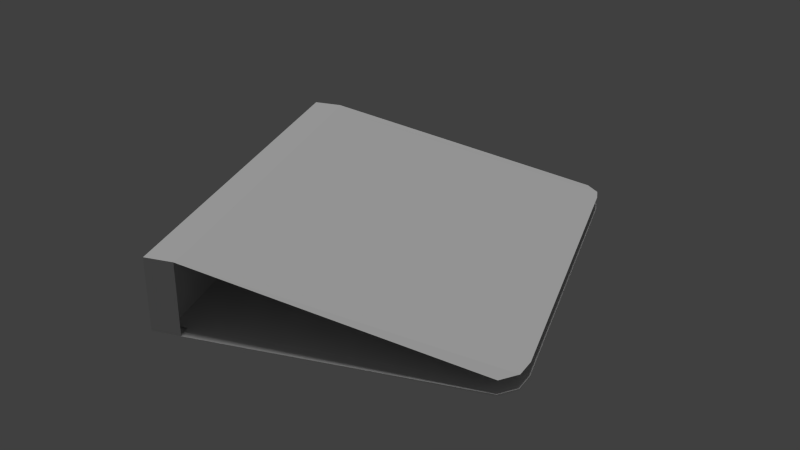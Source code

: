 # Source: blender.blend  (saved by Blender 2.74.0; exported with 4.5.12 LTS)
import bpy
from mathutils import Matrix  # noqa: F401  (used for matrix-valued properties, if any)

bpy.ops.wm.read_factory_settings(use_empty=True)
scene = bpy.context.scene
scene.name = 'Scene'

# ---- collections
col_collection_1 = bpy.data.collections.new('Collection 1'); scene.collection.children.link(col_collection_1)

# ---- materials (node trees are filled in below, after node groups)
mat_mat_binder = bpy.data.materials.new('mat_binder')
mat_mat_binder.alpha_threshold = 0.0
mat_mat_binder.use_transparent_shadow = False
mat_mat_binder.roughness = 0.5

# ---- material node trees

# ---- world
world_world = bpy.data.worlds.new('World'); scene.world = world_world
world_world.color = (0.05088, 0.05088, 0.05088)
world_world.use_sun_shadow = False
world_world.sun_shadow_jitter_overblur = 0.0
world_world.cycles.sampling_method = 'MANUAL'
world_world.cycles.sample_map_resolution = 256

# ---- lights
light_hemi = bpy.data.lights.new('Hemi', 'SUN')
light_hemi.transmission_factor = 0.0
light_hemi.angle = 0.1993
light_hemi.energy = 1.0
light_hemi.shadow_buffer_clip_start = 0.5
light_hemi.shadow_soft_size = 0.1
light_hemi.shadow_cascade_max_distance = 1000.0
light_hemi.cycles.use_multiple_importance_sampling = False

# ---- meshes
me_cube = bpy.data.meshes.new('Cube')
me_cube.from_pydata([(-1.0, -1.0, -1.0), (-1.0, -1.0, 4.534), (-1.0, 0.9121, -1.0), (-1.0, 0.9121, 0.1669), (0.9715, -1.0, -1.0), (0.9715, -1.0, 4.534), (0.9674, 0.8826, -1.0), (0.9674, 0.8826, 0.1669), (0.7959, 1.0, 0.1669), (0.7959, 1.0, -1.0), (0.7959, -1.0, 4.534), (0.7959, -1.0, -1.0), (-0.8615, 1.0, -1.0), (-0.8615, -1.0, 4.534), (-0.8615, 1.0, 0.1669), (-0.8615, -1.0, -1.0), (0.898, 0.9737, 0.1669), (0.9, -1.0, -1.0), (0.898, 0.9737, -1.0), (0.9, -1.0, 4.534), (-0.9307, 0.9871, -1.0), (-0.9307, -1.0, 4.534), (-0.9307, 0.9871, 0.1669), (-0.9307, -1.0, -1.0), (-1.0, -0.8228, 4.534), (-1.0, -0.8228, -1.0), (0.9711, -0.8256, 4.534), (0.9711, -0.8256, -1.0), (0.7959, -0.8147, 4.534), (0.7959, -0.8147, -1.0), (-0.8615, -0.8147, -1.0), (-0.8615, -0.8147, 4.534), (0.8998, -0.8171, 4.534), (0.8998, -0.8171, -1.0), (-0.9307, -0.8159, -1.0), (-0.9307, -0.8159, 4.534), (-0.9273, -0.9273, -0.9273), (-0.9273, -0.9273, 4.461), (-1.0, 0.9121, -0.874), (-0.9394, 0.8097, 0.1254), (0.8986, -0.9273, -0.9273), (0.8986, -0.9273, 4.462), (0.9674, 0.8826, -0.874), (0.8981, 0.7848, 0.1278), (0.7881, 0.8838, 0.1188), (0.7959, 1.0, -0.874), (0.7959, -0.9109, 4.445), (0.7959, -0.9109, -0.9109), (-0.8615, 1.0, -0.874), (-0.8615, -0.9109, 4.445), (-0.8557, 0.8837, 0.1186), (-0.8615, -0.9109, -0.9109), (0.8579, 0.8631, 0.1218), (0.9, -0.9109, -0.9109), (0.898, 0.9737, -0.874), (0.9, -0.9109, 4.445), (-0.9307, 0.9871, -0.874), (-0.9307, -0.9109, 4.445), (-0.8968, 0.8749, 0.1208), (-0.9307, -0.9109, -0.9109), (-0.9147, -0.8689, 4.454), (-0.9437, -0.8228, -0.8873), (0.8831, -0.869, 4.455), (0.9148, -0.8257, -0.8873), (0.791, -0.8849, 4.43), (0.7959, -0.8147, -0.874), (-0.8615, -0.8147, -0.874), (-0.8579, -0.8848, 4.43), (0.8727, -0.8841, 4.431), (0.8998, -0.8171, -0.874), (-0.9307, -0.8159, -0.874), (-0.908, -0.8839, 4.431)], [(62, 68), (62, 63), (60, 61)], [(26, 5, 4, 27), (21, 1, 0, 23), (33, 18, 6, 27), (35, 22, 3, 24), (32, 16, 8, 28), (30, 12, 9, 29), (19, 10, 11, 17), (34, 20, 12, 30), (28, 8, 14, 31), (10, 13, 15, 11), (5, 19, 17, 4), (26, 7, 16, 32), (29, 9, 18, 33), (25, 2, 20, 34), (31, 14, 22, 35), (13, 21, 23, 15), (13, 31, 35, 21), (0, 25, 34, 23), (11, 29, 33, 17), (5, 26, 32, 19), (10, 28, 31, 13), (23, 34, 30, 15), (15, 30, 29, 11), (19, 32, 28, 10), (21, 35, 24, 1), (17, 33, 27, 4), (1, 24, 25, 0), (59, 36, 37, 57), (63, 42, 54, 69), (64, 44, 52, 68), (65, 45, 48, 66), (53, 47, 46, 55), (66, 48, 56, 70), (47, 51, 49, 46), (40, 53, 55, 41), (69, 54, 45, 65), (70, 56, 38, 61), (51, 59, 57, 49), (57, 71, 67, 49), (59, 70, 61, 36), (53, 69, 65, 47), (49, 67, 64, 46), (51, 66, 70, 59), (47, 65, 66, 51), (46, 64, 68, 55), (40, 63, 69, 53), (16, 7, 43, 52), (20, 2, 38, 56), (27, 6, 42, 63), (14, 8, 44, 50), (18, 9, 45, 54), (9, 12, 48, 45), (22, 14, 50, 58), (8, 16, 52, 44), (6, 18, 54, 42), (12, 20, 56, 48), (3, 22, 58, 39), (2, 25, 61, 38)])
_uv = me_cube.uv_layers.new(name='UVMap')
_uv.uv.foreach_set('vector', [0.3251, 0.9818, 0.3454, 0.9962, 0.07376, 0.3799, 0.08292, 0.4017, 0.3067, 0.9945, 0.3175, 0.9965, 0.00626, 0.4392, 0.002267, 0.4482, 0.08076, 0.4008, 0.05014, 0.4068, 0.05082, 0.4085, 0.08292, 0.4017, 0.3395, 0.9917, 0.4799, 0.5754, 0.4882, 0.5784, 0.3276, 0.9999, 0.3163, 0.9718, 0.3196, 0.5168, 0.3315, 0.53, 0.3062, 0.951, 0.02169, 0.4412, 0.02407, 0.4059, 0.05159, 0.4032, 0.0812, 0.4079, 0.3666, 0.9954, 0.3676, 0.9492, 0.1053, 0.3898, 0.08093, 0.3632, 0.01487, 0.4357, 0.02462, 0.4054, 0.02407, 0.4059, 0.02169, 0.4412, -0.0004101, 1.01, -0.0004101, -0.005918, 1.003, -0.005918, 1.003, 1.01, 0.6289, 0.4506, 0.494, 0.4506, 0.494, 0.0001177, 0.6289, 0.0001177, 0.3454, 0.9962, 0.3666, 0.9954, 0.08093, 0.3632, 0.07376, 0.3799, 0.3251, 0.9818, 0.3132, 0.505, 0.3196, 0.5168, 0.3163, 0.9718, 0.0812, 0.4079, 0.05159, 0.4032, 0.05014, 0.4068, 0.08076, 0.4008, 0.007794, 0.4308, 0.02475, 0.4058, 0.02462, 0.4054, 0.01487, 0.4357, 0.3521, 0.9794, 0.4749, 0.5732, 0.4799, 0.5754, 0.3395, 0.9917, 0.2931, 0.9889, 0.3067, 0.9945, 0.002267, 0.4482, 0.0001177, 0.4597, 0.2931, 0.9889, 0.3521, 0.9794, 0.3395, 0.9917, 0.3067, 0.9945, 0.00626, 0.4392, 0.007794, 0.4308, 0.01487, 0.4357, 0.002267, 0.4482, 0.1053, 0.3898, 0.0812, 0.4079, 0.08076, 0.4008, 0.08093, 0.3632, 0.3454, 0.9962, 0.3251, 0.9818, 0.3163, 0.9718, 0.3666, 0.9954, 0.3676, 0.9492, 0.3062, 0.951, 0.3521, 0.9794, 0.2931, 0.9889, 0.002267, 0.4482, 0.01487, 0.4357, 0.02169, 0.4412, 0.0001177, 0.4597, 0.0001177, 0.4597, 0.02169, 0.4412, 0.0812, 0.4079, 0.1053, 0.3898, 0.3666, 0.9954, 0.3163, 0.9718, 0.3062, 0.951, 0.3676, 0.9492, 0.3067, 0.9945, 0.3395, 0.9917, 0.3276, 0.9999, 0.3175, 0.9965, 0.08093, 0.3632, 0.08076, 0.4008, 0.08292, 0.4017, 0.07376, 0.3799, 0.3175, 0.9965, 0.3276, 0.9999, 0.007794, 0.4308, 0.00626, 0.4392, 0.01166, 0.3599, 0.007794, 0.3563, 0.3166, 0.0001177, 0.3167, 0.002154, 0.09066, 0.4223, 0.05096, 0.4095, 0.05015, 0.4111, 0.08949, 0.4219, 0.4341, 0.09737, 0.3334, 0.5091, 0.3213, 0.5004, 0.4352, 0.09774, 0.08964, 0.4125, 0.05169, 0.4147, 0.02578, 0.4048, 0.03816, 0.3768, 0.1061, 0.4359, 0.1083, 0.425, 0.4292, 0.09843, 0.4352, 0.09992, 0.03816, 0.3768, 0.02578, 0.4048, 0.02522, 0.4049, 0.02529, 0.3917, 0.1083, 0.425, 0.02352, 0.3544, 0.3213, 0.006091, 0.4292, 0.09843, 0.1072, 0.4441, 0.1061, 0.4359, 0.4352, 0.09992, 0.4356, 0.09717, 0.08949, 0.4219, 0.05015, 0.4111, 0.05169, 0.4147, 0.08964, 0.4125, 0.02529, 0.3917, 0.02522, 0.4049, 0.02478, 0.4049, 0.01661, 0.4035, 0.02352, 0.3544, 0.01166, 0.3599, 0.3167, 0.002154, 0.3213, 0.006091, 0.3167, 0.002154, 0.32, 0.001405, 0.3233, 0.004262, 0.3213, 0.006091, 0.01166, 0.3599, 0.02529, 0.3917, 0.01661, 0.4035, 0.007794, 0.3563, 0.1061, 0.4359, 0.08949, 0.4219, 0.08964, 0.4125, 0.1083, 0.425, 0.3213, 0.006091, 0.3233, 0.004262, 0.4341, 0.09737, 0.4292, 0.09843, 0.02352, 0.3544, 0.03816, 0.3768, 0.02529, 0.3917, 0.01166, 0.3599, 0.1083, 0.425, 0.08964, 0.4125, 0.03816, 0.3768, 0.02352, 0.3544, 0.4292, 0.09843, 0.4341, 0.09737, 0.4352, 0.09774, 0.4352, 0.09992, 0.1072, 0.4441, 0.09066, 0.4223, 0.08949, 0.4219, 0.1061, 0.4359, 0.3196, 0.5168, 0.3132, 0.505, 0.3045, 0.4913, 0.3213, 0.5004, 0.02462, 0.4054, 0.02475, 0.4058, 0.02478, 0.4049, 0.02522, 0.4049, 0.08292, 0.4017, 0.05082, 0.4085, 0.05096, 0.4095, 0.09066, 0.4223, 0.4749, 0.5732, 0.3315, 0.53, 0.3334, 0.5091, 0.4802, 0.5631, 0.05014, 0.4068, 0.05159, 0.4032, 0.05169, 0.4147, 0.05015, 0.4111, 0.05159, 0.4032, 0.02407, 0.4059, 0.02578, 0.4048, 0.05169, 0.4147, 0.4799, 0.5754, 0.4749, 0.5732, 0.4802, 0.5631, 0.4854, 0.566, 0.3315, 0.53, 0.3196, 0.5168, 0.3213, 0.5004, 0.3334, 0.5091, 0.05082, 0.4085, 0.05014, 0.4068, 0.05015, 0.4111, 0.05096, 0.4095, 0.02407, 0.4059, 0.02462, 0.4054, 0.02522, 0.4049, 0.02578, 0.4048, 0.4882, 0.5784, 0.4799, 0.5754, 0.4854, 0.566, 0.4937, 0.5661, 0.02475, 0.4058, 0.007794, 0.4308, 0.01661, 0.4035, 0.02478, 0.4049])
me_cube.materials.append(mat_mat_binder)
me_cube.use_remesh_preserve_volume = False
me_cube.use_remesh_preserve_attributes = False
me_cube.use_mirror_vertex_groups = False
me_cube.update()

# ---- objects
ob_hemi = bpy.data.objects.new('Hemi', light_hemi)
ob_cube = bpy.data.objects.new('Cube', me_cube)

# ---- transforms, parenting, visibility, modifiers, constraints
ob_hemi.location = (0.05542, 0.0, -0.9925)
ob_hemi.lineart.crease_threshold = 0.0
ob_cube.location = (0.0, 0.0, 0.0)
ob_cube.rotation_euler = (0.0, -0.0, -1.197)
ob_cube.scale = (1.839, 1.547, 0.1244)
ob_cube.lineart.crease_threshold = 0.0

# ---- collection membership
col_collection_1.objects.link(ob_hemi)
col_collection_1.objects.link(ob_cube)

# ---- scene / render settings (as saved in the file)
scene.frame_start = 1; scene.frame_end = 250; scene.frame_set(1)
scene.render.engine = 'BLENDER_EEVEE_NEXT'
scene.render.resolution_percentage = 50
scene.render.dither_intensity = 0.0
scene.cycles.use_denoising = False
scene.cycles.samples = 10
scene.cycles.sampling_pattern = 'TABULATED_SOBOL'
scene.cycles.light_sampling_threshold = 0.0
scene.cycles.use_adaptive_sampling = False
scene.cycles.use_light_tree = False
scene.cycles.blur_glossy = 0.0
scene.cycles.pixel_filter_type = 'GAUSSIAN'
scene.cycles.sample_clamp_indirect = 0.0
scene.view_settings.view_transform = 'Standard'
bpy.context.view_layer.update()

# ---- added for rendering (the .blend has no active camera): camera
cam_auto = bpy.data.cameras.new('AutoCamera')
cam_auto.lens = 50.0
cam_auto.sensor_width = 36.0
cam_auto.clip_end = 1000.0
ob_auto_camera = bpy.data.objects.new('AutoCamera', cam_auto)
scene.collection.objects.link(ob_auto_camera)
ob_auto_camera.location = (5.7287, -6.86152, 4.81048)
ob_auto_camera.rotation_euler = (1.09748, -7.21219e-08, 0.694738)
scene.camera = ob_auto_camera
bpy.context.view_layer.update()
